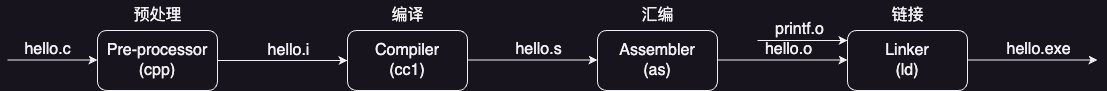

The diagram above was exported from draw.io. Its source (the exported page's mxGraphModel, read from the mxfile embedded in the PNG):
<mxGraphModel dx="1272" dy="820" grid="1" gridSize="10" guides="1" tooltips="1" connect="1" arrows="1" fold="1" page="1" pageScale="1" pageWidth="1169" pageHeight="827" math="0" shadow="0">
  <root>
    <mxCell id="0" />
    <mxCell id="1" parent="0" />
    <mxCell id="S1zLeevCdAzU3IVHefjX-1" value="Pre-processor&lt;br style=&quot;font-size: 16px;&quot;&gt;(cpp)" style="rounded=1;whiteSpace=wrap;html=1;fontSize=16;" vertex="1" parent="1">
      <mxGeometry x="130" y="190" width="120" height="60" as="geometry" />
    </mxCell>
    <mxCell id="S1zLeevCdAzU3IVHefjX-2" value="Compiler&lt;br&gt;(cc1)" style="rounded=1;whiteSpace=wrap;html=1;fontSize=16;" vertex="1" parent="1">
      <mxGeometry x="380" y="190" width="120" height="60" as="geometry" />
    </mxCell>
    <mxCell id="S1zLeevCdAzU3IVHefjX-3" value="Assembler&lt;br&gt;(as)" style="rounded=1;whiteSpace=wrap;html=1;fontSize=16;" vertex="1" parent="1">
      <mxGeometry x="630" y="190" width="120" height="60" as="geometry" />
    </mxCell>
    <mxCell id="S1zLeevCdAzU3IVHefjX-4" value="Linker&lt;br&gt;(ld)" style="rounded=1;whiteSpace=wrap;html=1;fontSize=16;" vertex="1" parent="1">
      <mxGeometry x="880" y="190" width="120" height="60" as="geometry" />
    </mxCell>
    <mxCell id="S1zLeevCdAzU3IVHefjX-5" value="预处理" style="text;html=1;align=center;verticalAlign=middle;resizable=0;points=[];autosize=1;strokeColor=none;fillColor=none;fontSize=16;" vertex="1" parent="1">
      <mxGeometry x="155" y="160" width="70" height="30" as="geometry" />
    </mxCell>
    <mxCell id="S1zLeevCdAzU3IVHefjX-6" value="编译" style="text;html=1;align=center;verticalAlign=middle;resizable=0;points=[];autosize=1;strokeColor=none;fillColor=none;fontSize=16;" vertex="1" parent="1">
      <mxGeometry x="410" y="160" width="60" height="30" as="geometry" />
    </mxCell>
    <mxCell id="S1zLeevCdAzU3IVHefjX-7" value="汇编" style="text;html=1;align=center;verticalAlign=middle;resizable=0;points=[];autosize=1;strokeColor=none;fillColor=none;fontSize=16;" vertex="1" parent="1">
      <mxGeometry x="660" y="160" width="60" height="30" as="geometry" />
    </mxCell>
    <mxCell id="S1zLeevCdAzU3IVHefjX-8" value="链接" style="text;html=1;align=center;verticalAlign=middle;resizable=0;points=[];autosize=1;strokeColor=none;fillColor=none;fontSize=16;" vertex="1" parent="1">
      <mxGeometry x="910" y="160" width="60" height="30" as="geometry" />
    </mxCell>
    <mxCell id="S1zLeevCdAzU3IVHefjX-10" value="" style="endArrow=classic;html=1;rounded=0;" edge="1" parent="1">
      <mxGeometry width="50" height="50" relative="1" as="geometry">
        <mxPoint x="40" y="219.44" as="sourcePoint" />
        <mxPoint x="130" y="219.44" as="targetPoint" />
      </mxGeometry>
    </mxCell>
    <mxCell id="S1zLeevCdAzU3IVHefjX-11" value="&lt;font style=&quot;font-size: 16px;&quot;&gt;hello.c&lt;/font&gt;" style="edgeLabel;html=1;align=center;verticalAlign=middle;resizable=0;points=[];" vertex="1" connectable="0" parent="S1zLeevCdAzU3IVHefjX-10">
      <mxGeometry x="-0.4938" y="2" relative="1" as="geometry">
        <mxPoint x="17" y="-9" as="offset" />
      </mxGeometry>
    </mxCell>
    <mxCell id="S1zLeevCdAzU3IVHefjX-12" value="" style="endArrow=classic;html=1;rounded=0;entryX=0;entryY=0.5;entryDx=0;entryDy=0;" edge="1" parent="1" target="S1zLeevCdAzU3IVHefjX-2">
      <mxGeometry width="50" height="50" relative="1" as="geometry">
        <mxPoint x="250" y="220" as="sourcePoint" />
        <mxPoint x="340" y="223.94" as="targetPoint" />
      </mxGeometry>
    </mxCell>
    <mxCell id="S1zLeevCdAzU3IVHefjX-13" value="&lt;font style=&quot;font-size: 16px;&quot;&gt;hello.i&lt;/font&gt;" style="edgeLabel;html=1;align=center;verticalAlign=middle;resizable=0;points=[];" vertex="1" connectable="0" parent="S1zLeevCdAzU3IVHefjX-12">
      <mxGeometry x="-0.4938" y="2" relative="1" as="geometry">
        <mxPoint x="37" y="-9" as="offset" />
      </mxGeometry>
    </mxCell>
    <mxCell id="S1zLeevCdAzU3IVHefjX-14" value="" style="endArrow=classic;html=1;rounded=0;entryX=0;entryY=0.5;entryDx=0;entryDy=0;" edge="1" parent="1">
      <mxGeometry width="50" height="50" relative="1" as="geometry">
        <mxPoint x="500" y="219.44" as="sourcePoint" />
        <mxPoint x="630" y="219.44" as="targetPoint" />
      </mxGeometry>
    </mxCell>
    <mxCell id="S1zLeevCdAzU3IVHefjX-15" value="&lt;font style=&quot;font-size: 16px;&quot;&gt;hello.s&lt;/font&gt;" style="edgeLabel;html=1;align=center;verticalAlign=middle;resizable=0;points=[];" vertex="1" connectable="0" parent="S1zLeevCdAzU3IVHefjX-14">
      <mxGeometry x="-0.4938" y="2" relative="1" as="geometry">
        <mxPoint x="37" y="-9" as="offset" />
      </mxGeometry>
    </mxCell>
    <mxCell id="S1zLeevCdAzU3IVHefjX-16" value="" style="endArrow=classic;html=1;rounded=0;entryX=0;entryY=0.5;entryDx=0;entryDy=0;" edge="1" parent="1">
      <mxGeometry width="50" height="50" relative="1" as="geometry">
        <mxPoint x="750" y="219.44" as="sourcePoint" />
        <mxPoint x="880" y="219.44" as="targetPoint" />
      </mxGeometry>
    </mxCell>
    <mxCell id="S1zLeevCdAzU3IVHefjX-17" value="&lt;font style=&quot;font-size: 16px;&quot;&gt;hello.o&lt;/font&gt;" style="edgeLabel;html=1;align=center;verticalAlign=middle;resizable=0;points=[];" vertex="1" connectable="0" parent="S1zLeevCdAzU3IVHefjX-16">
      <mxGeometry x="-0.4938" y="2" relative="1" as="geometry">
        <mxPoint x="37" y="-9" as="offset" />
      </mxGeometry>
    </mxCell>
    <mxCell id="S1zLeevCdAzU3IVHefjX-18" value="" style="endArrow=classic;html=1;rounded=0;entryX=0;entryY=0.5;entryDx=0;entryDy=0;" edge="1" parent="1">
      <mxGeometry width="50" height="50" relative="1" as="geometry">
        <mxPoint x="1000" y="219.44" as="sourcePoint" />
        <mxPoint x="1130" y="219.44" as="targetPoint" />
      </mxGeometry>
    </mxCell>
    <mxCell id="S1zLeevCdAzU3IVHefjX-19" value="&lt;font style=&quot;font-size: 16px;&quot;&gt;hello.exe&lt;br&gt;&lt;/font&gt;" style="edgeLabel;html=1;align=center;verticalAlign=middle;resizable=0;points=[];" vertex="1" connectable="0" parent="S1zLeevCdAzU3IVHefjX-18">
      <mxGeometry x="-0.4938" y="2" relative="1" as="geometry">
        <mxPoint x="37" y="-9" as="offset" />
      </mxGeometry>
    </mxCell>
    <mxCell id="S1zLeevCdAzU3IVHefjX-21" value="" style="endArrow=classic;html=1;rounded=0;entryX=0;entryY=0.5;entryDx=0;entryDy=0;" edge="1" parent="1">
      <mxGeometry width="50" height="50" relative="1" as="geometry">
        <mxPoint x="790" y="200" as="sourcePoint" />
        <mxPoint x="880" y="200" as="targetPoint" />
      </mxGeometry>
    </mxCell>
    <mxCell id="S1zLeevCdAzU3IVHefjX-22" value="&lt;font style=&quot;font-size: 16px;&quot;&gt;printf.o&lt;/font&gt;" style="edgeLabel;html=1;align=center;verticalAlign=middle;resizable=0;points=[];" vertex="1" connectable="0" parent="S1zLeevCdAzU3IVHefjX-21">
      <mxGeometry x="-0.4938" y="2" relative="1" as="geometry">
        <mxPoint x="19" y="-10" as="offset" />
      </mxGeometry>
    </mxCell>
  </root>
</mxGraphModel>